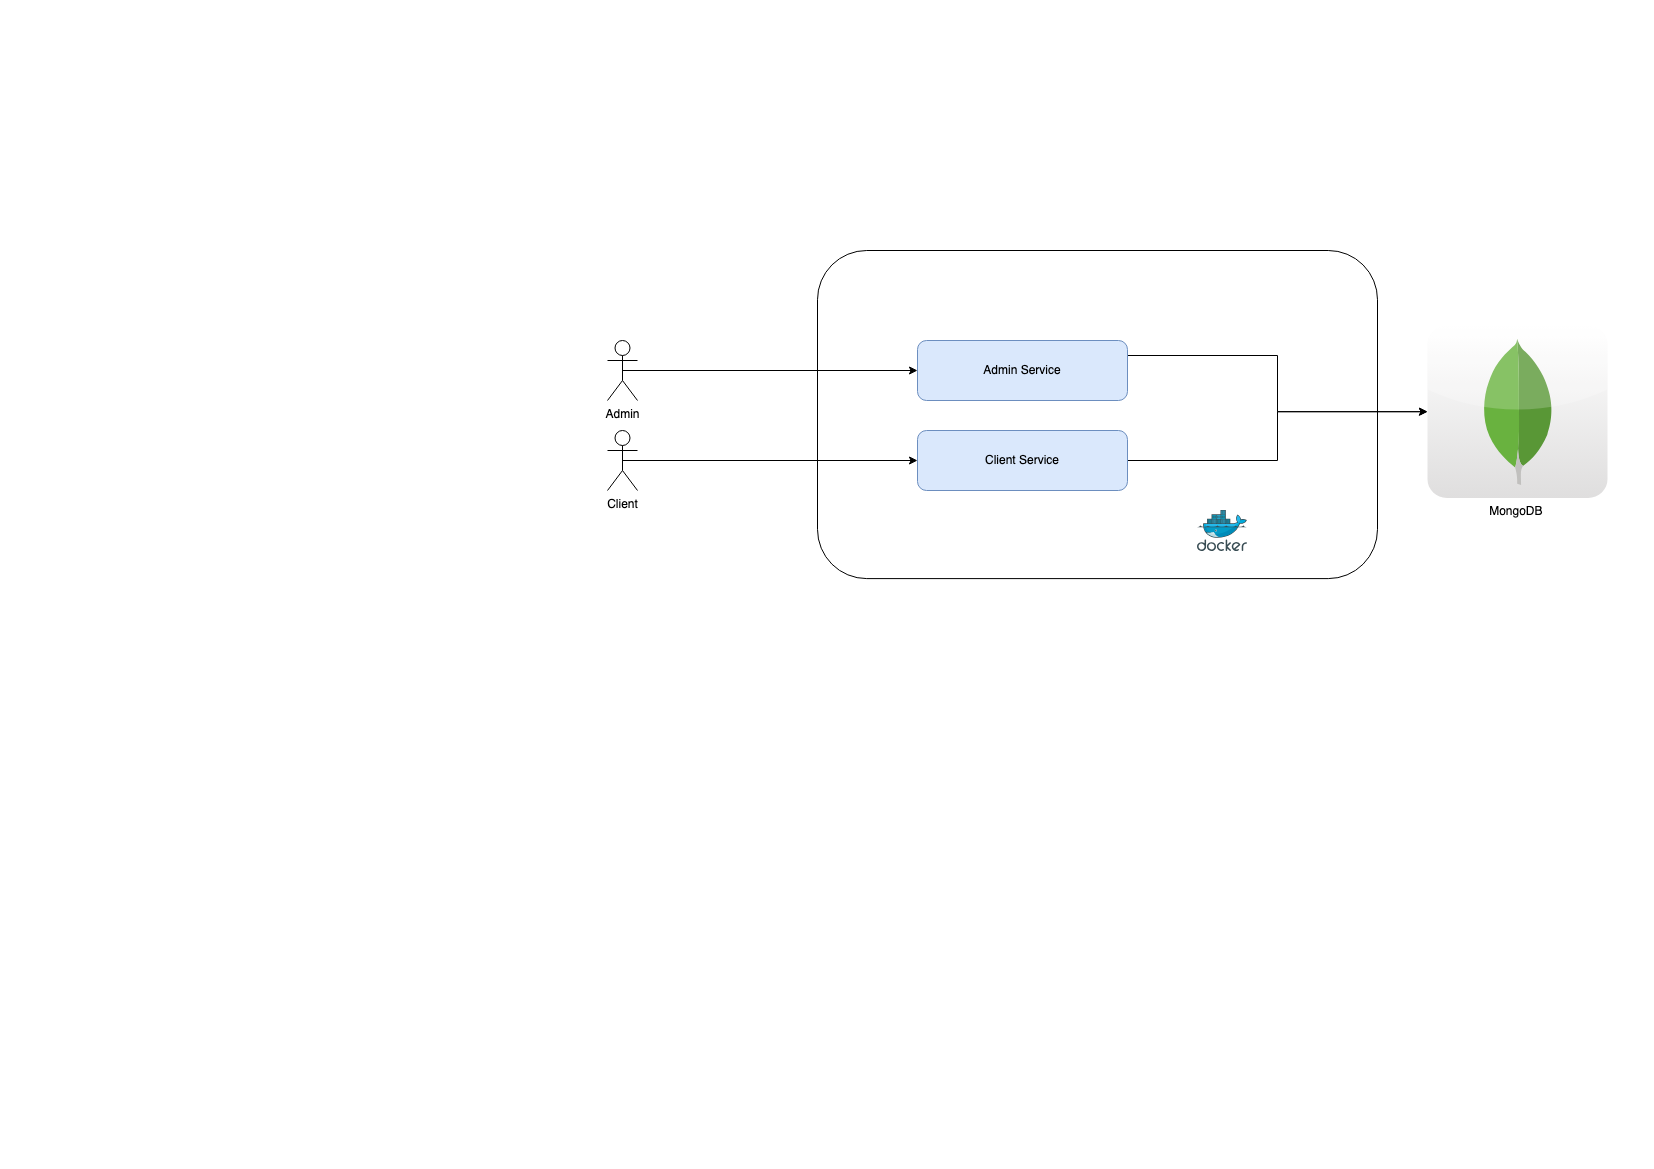

The diagram above was exported from draw.io. Its source (the exported page's mxGraphModel, read from the mxfile embedded in the PNG):
<mxGraphModel dx="2741" dy="1068" grid="1" gridSize="10" guides="1" tooltips="1" connect="1" arrows="1" fold="1" page="1" pageScale="1" pageWidth="827" pageHeight="1169" math="0" shadow="0">
  <root>
    <mxCell id="0" />
    <mxCell id="1" parent="0" />
    <mxCell id="-yjQ31l2BFtZmTHwAXHu-1" value="MongoDB&amp;nbsp;" style="dashed=0;outlineConnect=0;html=1;align=center;labelPosition=center;verticalLabelPosition=bottom;verticalAlign=top;shape=mxgraph.webicons.mongodb;gradientColor=#DFDEDE" vertex="1" parent="1">
      <mxGeometry x="600" y="325" width="180" height="172.4" as="geometry" />
    </mxCell>
    <mxCell id="-yjQ31l2BFtZmTHwAXHu-2" value="" style="rounded=1;whiteSpace=wrap;html=1;" vertex="1" parent="1">
      <mxGeometry x="-10" y="250" width="560" height="328.1" as="geometry" />
    </mxCell>
    <mxCell id="-yjQ31l2BFtZmTHwAXHu-4" value="" style="image;sketch=0;aspect=fixed;html=1;points=[];align=center;fontSize=12;image=img/lib/mscae/Docker.svg;" vertex="1" parent="1">
      <mxGeometry x="370" y="510" width="50" height="41" as="geometry" />
    </mxCell>
    <mxCell id="-yjQ31l2BFtZmTHwAXHu-7" style="edgeStyle=orthogonalEdgeStyle;rounded=0;orthogonalLoop=1;jettySize=auto;html=1;exitX=1;exitY=0.25;exitDx=0;exitDy=0;" edge="1" parent="1" source="-yjQ31l2BFtZmTHwAXHu-5" target="-yjQ31l2BFtZmTHwAXHu-1">
      <mxGeometry relative="1" as="geometry" />
    </mxCell>
    <mxCell id="-yjQ31l2BFtZmTHwAXHu-5" value="Admin Service" style="rounded=1;whiteSpace=wrap;html=1;fillColor=#dae8fc;strokeColor=#6c8ebf;" vertex="1" parent="1">
      <mxGeometry x="90" y="340" width="210" height="60" as="geometry" />
    </mxCell>
    <mxCell id="-yjQ31l2BFtZmTHwAXHu-8" style="edgeStyle=orthogonalEdgeStyle;rounded=0;orthogonalLoop=1;jettySize=auto;html=1;exitX=1;exitY=0.5;exitDx=0;exitDy=0;" edge="1" parent="1" source="-yjQ31l2BFtZmTHwAXHu-6" target="-yjQ31l2BFtZmTHwAXHu-1">
      <mxGeometry relative="1" as="geometry" />
    </mxCell>
    <mxCell id="-yjQ31l2BFtZmTHwAXHu-6" value="Client Service" style="rounded=1;whiteSpace=wrap;html=1;fillColor=#dae8fc;strokeColor=#6c8ebf;" vertex="1" parent="1">
      <mxGeometry x="90" y="430" width="210" height="60" as="geometry" />
    </mxCell>
    <mxCell id="-yjQ31l2BFtZmTHwAXHu-11" style="edgeStyle=orthogonalEdgeStyle;rounded=0;orthogonalLoop=1;jettySize=auto;html=1;exitX=0.5;exitY=0.5;exitDx=0;exitDy=0;exitPerimeter=0;entryX=0;entryY=0.5;entryDx=0;entryDy=0;" edge="1" parent="1" source="-yjQ31l2BFtZmTHwAXHu-9" target="-yjQ31l2BFtZmTHwAXHu-5">
      <mxGeometry relative="1" as="geometry" />
    </mxCell>
    <mxCell id="-yjQ31l2BFtZmTHwAXHu-9" value="Admin" style="shape=umlActor;verticalLabelPosition=bottom;verticalAlign=top;html=1;outlineConnect=0;" vertex="1" parent="1">
      <mxGeometry x="-220" y="340" width="30" height="60" as="geometry" />
    </mxCell>
    <mxCell id="-yjQ31l2BFtZmTHwAXHu-12" style="edgeStyle=orthogonalEdgeStyle;rounded=0;orthogonalLoop=1;jettySize=auto;html=1;exitX=0.5;exitY=0.5;exitDx=0;exitDy=0;exitPerimeter=0;" edge="1" parent="1" source="-yjQ31l2BFtZmTHwAXHu-10" target="-yjQ31l2BFtZmTHwAXHu-6">
      <mxGeometry relative="1" as="geometry" />
    </mxCell>
    <mxCell id="-yjQ31l2BFtZmTHwAXHu-10" value="Client" style="shape=umlActor;verticalLabelPosition=bottom;verticalAlign=top;html=1;outlineConnect=0;" vertex="1" parent="1">
      <mxGeometry x="-220" y="430" width="30" height="60" as="geometry" />
    </mxCell>
  </root>
</mxGraphModel>